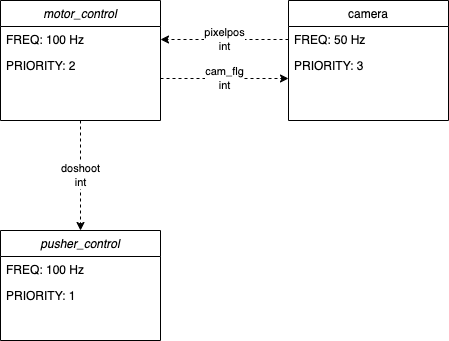

The diagram above was exported from draw.io. Its source (the exported page's mxGraphModel, read from the mxfile embedded in the PNG):
<mxGraphModel dx="954" dy="640" grid="1" gridSize="10" guides="1" tooltips="1" connect="1" arrows="1" fold="1" page="1" pageScale="1" pageWidth="827" pageHeight="1169" background="#FFFFFF" math="0" shadow="0">
  <root>
    <mxCell id="WIyWlLk6GJQsqaUBKTNV-0" />
    <mxCell id="WIyWlLk6GJQsqaUBKTNV-1" parent="WIyWlLk6GJQsqaUBKTNV-0" />
    <mxCell id="zkfFHV4jXpPFQw0GAbJ--0" value="motor_control" style="swimlane;fontStyle=2;align=center;verticalAlign=top;childLayout=stackLayout;horizontal=1;startSize=26;horizontalStack=0;resizeParent=1;resizeLast=0;collapsible=1;marginBottom=0;rounded=0;shadow=0;strokeWidth=1;" parent="WIyWlLk6GJQsqaUBKTNV-1" vertex="1">
      <mxGeometry x="220" y="120" width="160" height="120" as="geometry">
        <mxRectangle x="230" y="140" width="160" height="26" as="alternateBounds" />
      </mxGeometry>
    </mxCell>
    <mxCell id="zkfFHV4jXpPFQw0GAbJ--1" value="FREQ: 100 Hz" style="text;align=left;verticalAlign=top;spacingLeft=4;spacingRight=4;overflow=hidden;rotatable=0;points=[[0,0.5],[1,0.5]];portConstraint=eastwest;" parent="zkfFHV4jXpPFQw0GAbJ--0" vertex="1">
      <mxGeometry y="26" width="160" height="26" as="geometry" />
    </mxCell>
    <mxCell id="zkfFHV4jXpPFQw0GAbJ--2" value="PRIORITY: 2" style="text;align=left;verticalAlign=top;spacingLeft=4;spacingRight=4;overflow=hidden;rotatable=0;points=[[0,0.5],[1,0.5]];portConstraint=eastwest;rounded=0;shadow=0;html=0;" parent="zkfFHV4jXpPFQw0GAbJ--0" vertex="1">
      <mxGeometry y="52" width="160" height="26" as="geometry" />
    </mxCell>
    <mxCell id="iGNBTnwyh6dIs6ol73XL-8" value="pixelpos&lt;br&gt;int" style="edgeStyle=orthogonalEdgeStyle;rounded=0;orthogonalLoop=1;jettySize=auto;html=1;entryX=1;entryY=0.5;entryDx=0;entryDy=0;dashed=1;" edge="1" parent="WIyWlLk6GJQsqaUBKTNV-1" source="zkfFHV4jXpPFQw0GAbJ--17" target="zkfFHV4jXpPFQw0GAbJ--1">
      <mxGeometry relative="1" as="geometry">
        <Array as="points">
          <mxPoint x="480" y="159" />
          <mxPoint x="480" y="159" />
        </Array>
      </mxGeometry>
    </mxCell>
    <mxCell id="zkfFHV4jXpPFQw0GAbJ--17" value="camera" style="swimlane;fontStyle=0;align=center;verticalAlign=top;childLayout=stackLayout;horizontal=1;startSize=26;horizontalStack=0;resizeParent=1;resizeLast=0;collapsible=1;marginBottom=0;rounded=0;shadow=0;strokeWidth=1;" parent="WIyWlLk6GJQsqaUBKTNV-1" vertex="1">
      <mxGeometry x="508" y="120" width="160" height="120" as="geometry">
        <mxRectangle x="550" y="140" width="160" height="26" as="alternateBounds" />
      </mxGeometry>
    </mxCell>
    <mxCell id="zkfFHV4jXpPFQw0GAbJ--18" value="FREQ: 50 Hz" style="text;align=left;verticalAlign=top;spacingLeft=4;spacingRight=4;overflow=hidden;rotatable=0;points=[[0,0.5],[1,0.5]];portConstraint=eastwest;" parent="zkfFHV4jXpPFQw0GAbJ--17" vertex="1">
      <mxGeometry y="26" width="160" height="26" as="geometry" />
    </mxCell>
    <mxCell id="zkfFHV4jXpPFQw0GAbJ--20" value="PRIORITY: 3" style="text;align=left;verticalAlign=top;spacingLeft=4;spacingRight=4;overflow=hidden;rotatable=0;points=[[0,0.5],[1,0.5]];portConstraint=eastwest;rounded=0;shadow=0;html=0;" parent="zkfFHV4jXpPFQw0GAbJ--17" vertex="1">
      <mxGeometry y="52" width="160" height="26" as="geometry" />
    </mxCell>
    <mxCell id="iGNBTnwyh6dIs6ol73XL-9" value="doshoot&lt;br&gt;int" style="edgeStyle=orthogonalEdgeStyle;rounded=0;orthogonalLoop=1;jettySize=auto;html=1;dashed=1;exitX=0.5;exitY=1;exitDx=0;exitDy=0;" edge="1" parent="WIyWlLk6GJQsqaUBKTNV-1" source="zkfFHV4jXpPFQw0GAbJ--0" target="iGNBTnwyh6dIs6ol73XL-0">
      <mxGeometry relative="1" as="geometry" />
    </mxCell>
    <mxCell id="iGNBTnwyh6dIs6ol73XL-0" value="pusher_control" style="swimlane;fontStyle=2;align=center;verticalAlign=top;childLayout=stackLayout;horizontal=1;startSize=26;horizontalStack=0;resizeParent=1;resizeLast=0;collapsible=1;marginBottom=0;rounded=0;shadow=0;strokeWidth=1;" vertex="1" parent="WIyWlLk6GJQsqaUBKTNV-1">
      <mxGeometry x="220" y="350" width="160" height="110" as="geometry">
        <mxRectangle x="230" y="140" width="160" height="26" as="alternateBounds" />
      </mxGeometry>
    </mxCell>
    <mxCell id="iGNBTnwyh6dIs6ol73XL-1" value="FREQ: 100 Hz" style="text;align=left;verticalAlign=top;spacingLeft=4;spacingRight=4;overflow=hidden;rotatable=0;points=[[0,0.5],[1,0.5]];portConstraint=eastwest;" vertex="1" parent="iGNBTnwyh6dIs6ol73XL-0">
      <mxGeometry y="26" width="160" height="26" as="geometry" />
    </mxCell>
    <mxCell id="iGNBTnwyh6dIs6ol73XL-2" value="PRIORITY: 1" style="text;align=left;verticalAlign=top;spacingLeft=4;spacingRight=4;overflow=hidden;rotatable=0;points=[[0,0.5],[1,0.5]];portConstraint=eastwest;rounded=0;shadow=0;html=0;" vertex="1" parent="iGNBTnwyh6dIs6ol73XL-0">
      <mxGeometry y="52" width="160" height="26" as="geometry" />
    </mxCell>
    <mxCell id="iGNBTnwyh6dIs6ol73XL-7" value="cam_flg&lt;br&gt;int" style="edgeStyle=orthogonalEdgeStyle;rounded=0;orthogonalLoop=1;jettySize=auto;html=1;exitX=1;exitY=0.5;exitDx=0;exitDy=0;dashed=1;" edge="1" parent="WIyWlLk6GJQsqaUBKTNV-1">
      <mxGeometry relative="1" as="geometry">
        <mxPoint x="380" y="198" as="sourcePoint" />
        <mxPoint x="508" y="198" as="targetPoint" />
      </mxGeometry>
    </mxCell>
  </root>
</mxGraphModel>